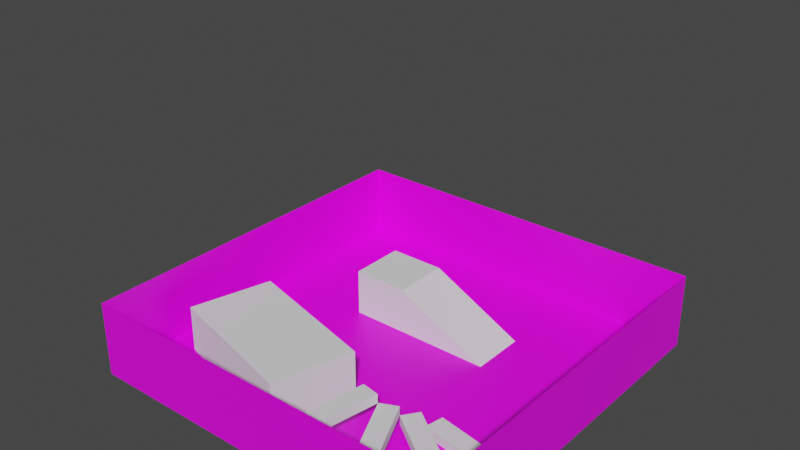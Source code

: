 # Source: nk_neo.blend  (saved by Blender 3.1.7; exported with 4.5.12 LTS)
import bpy
from mathutils import Matrix  # noqa: F401  (used for matrix-valued properties, if any)

bpy.ops.wm.read_factory_settings(use_empty=True)
scene = bpy.context.scene
scene.name = 'Scene'

# ---- collections
col_collection = bpy.data.collections.new('Collection'); scene.collection.children.link(col_collection)

# ---- images (referenced by path relative to the original .blend; pixels are not part of the script)
import os
ASSET_DIR = os.environ.get("B2B_ASSET_DIR", "")  # directory of the original .blend (textures are referenced by path, not embedded)
HERE = os.path.dirname(os.path.abspath(__file__))  # packed textures are extracted next to this script under _unpacked/

def load_image(name, relpath, width, height, colorspace="sRGB"):
    """Load a texture the original file referenced (path relative to the .blend, or extracted next to this script)."""
    p = next((c for c in (os.path.join(HERE, relpath), os.path.join(ASSET_DIR, relpath)) if relpath and os.path.exists(c)), "")
    if p:
        img = bpy.data.images.load(p, check_existing=True)
        img.name = name
    else:  # same state as the original file: an image datablock whose file is absent (Cycles renders it pink)
        img = bpy.data.images.new(name, width, height)
        img.source = "FILE"
        img.filepath = "//" + (relpath or name)
    img.colorspace_settings.name = colorspace
    return img
img_marble_png = load_image('marble.png', 'marble.png', 1024, 1024, 'sRGB')
img_marble_png_001 = load_image('marble.png.001', 'marble.png', 1024, 1024, 'sRGB')
img_marble_png_002 = load_image('marble.png.002', 'marble.png', 1024, 1024, 'sRGB')
img_marble_png_003 = load_image('marble.png.003', 'marble.png', 1024, 1024, 'sRGB')
img_marble_png_004 = load_image('marble.png.004', 'marble.png', 1024, 1024, 'sRGB')

# ---- materials (node trees are filled in below, after node groups)
mat_material = bpy.data.materials.new('Material')
mat_material.use_transparent_shadow = False
mat_material_002 = bpy.data.materials.new('Material.002')
mat_material_002.use_transparent_shadow = False
mat_material_003 = bpy.data.materials.new('Material.003')
mat_material_003.use_transparent_shadow = False
mat_material_004 = bpy.data.materials.new('Material.004')
mat_material_004.use_transparent_shadow = False
mat_material_005 = bpy.data.materials.new('Material.005')
mat_material_005.use_transparent_shadow = False

# ---- material node trees
mat_material.use_nodes = True; mat_material.node_tree.nodes.clear()
_N = mat_material.node_tree.nodes; _L = mat_material.node_tree.links
n0 = _N.new('ShaderNodeBsdfPrincipled'); n0.name = 'Principled BSDF'; n0.location = (10, 300)
n0.distribution = 'GGX'
n0.subsurface_method = 'RANDOM_WALK_SKIN'
n0.inputs[3].default_value = 1.45
n0.inputs[27].default_value = (0.0, 0.0, 0.0, 1.0)
n0.inputs[28].default_value = 1.0
n1 = _N.new('ShaderNodeOutputMaterial'); n1.name = 'Material Output'; n1.location = (300, 300)
n2 = _N.new('ShaderNodeTexImage'); n2.name = 'Image Texture'; n2.location = (-280, 280)
n2.image = img_marble_png
_L.new(n0.outputs[0], n1.inputs[0])
_L.new(n2.outputs[0], n0.inputs[0])
n1.is_active_output = True
mat_material_002.use_nodes = True; mat_material_002.node_tree.nodes.clear()
_N = mat_material_002.node_tree.nodes; _L = mat_material_002.node_tree.links
n0 = _N.new('ShaderNodeBsdfPrincipled'); n0.name = 'Principled BSDF'; n0.location = (10, 300)
n0.distribution = 'GGX'
n0.subsurface_method = 'RANDOM_WALK_SKIN'
n0.inputs[3].default_value = 1.45
n0.inputs[27].default_value = (0.0, 0.0, 0.0, 1.0)
n0.inputs[28].default_value = 1.0
n1 = _N.new('ShaderNodeOutputMaterial'); n1.name = 'Material Output'; n1.location = (300, 300)
n2 = _N.new('ShaderNodeTexImage'); n2.name = 'Image Texture'; n2.location = (-280, 280)
n2.image = img_marble_png_001
_L.new(n0.outputs[0], n1.inputs[0])
_L.new(n2.outputs[0], n0.inputs[0])
n1.is_active_output = True
mat_material_003.use_nodes = True; mat_material_003.node_tree.nodes.clear()
_N = mat_material_003.node_tree.nodes; _L = mat_material_003.node_tree.links
n0 = _N.new('ShaderNodeBsdfPrincipled'); n0.name = 'Principled BSDF'; n0.location = (10, 300)
n0.distribution = 'GGX'
n0.subsurface_method = 'RANDOM_WALK_SKIN'
n0.inputs[3].default_value = 1.45
n0.inputs[27].default_value = (0.0, 0.0, 0.0, 1.0)
n0.inputs[28].default_value = 1.0
n1 = _N.new('ShaderNodeOutputMaterial'); n1.name = 'Material Output'; n1.location = (300, 300)
n2 = _N.new('ShaderNodeTexImage'); n2.name = 'Image Texture'; n2.location = (-280, 280)
n2.image = img_marble_png_002
_L.new(n0.outputs[0], n1.inputs[0])
_L.new(n2.outputs[0], n0.inputs[0])
n1.is_active_output = True
mat_material_004.use_nodes = True; mat_material_004.node_tree.nodes.clear()
_N = mat_material_004.node_tree.nodes; _L = mat_material_004.node_tree.links
n0 = _N.new('ShaderNodeBsdfPrincipled'); n0.name = 'Principled BSDF'; n0.location = (10, 300)
n0.distribution = 'GGX'
n0.subsurface_method = 'RANDOM_WALK_SKIN'
n0.inputs[3].default_value = 1.45
n0.inputs[27].default_value = (0.0, 0.0, 0.0, 1.0)
n0.inputs[28].default_value = 1.0
n1 = _N.new('ShaderNodeOutputMaterial'); n1.name = 'Material Output'; n1.location = (300, 300)
n2 = _N.new('ShaderNodeTexImage'); n2.name = 'Image Texture'; n2.location = (-280, 280)
n2.image = img_marble_png_003
_L.new(n0.outputs[0], n1.inputs[0])
_L.new(n2.outputs[0], n0.inputs[0])
n1.is_active_output = True
mat_material_005.use_nodes = True; mat_material_005.node_tree.nodes.clear()
_N = mat_material_005.node_tree.nodes; _L = mat_material_005.node_tree.links
n0 = _N.new('ShaderNodeBsdfPrincipled'); n0.name = 'Principled BSDF'; n0.location = (10, 300)
n0.distribution = 'GGX'
n0.subsurface_method = 'RANDOM_WALK_SKIN'
n0.inputs[3].default_value = 1.45
n0.inputs[27].default_value = (0.0, 0.0, 0.0, 1.0)
n0.inputs[28].default_value = 1.0
n1 = _N.new('ShaderNodeOutputMaterial'); n1.name = 'Material Output'; n1.location = (300, 300)
n2 = _N.new('ShaderNodeTexImage'); n2.name = 'Image Texture'; n2.location = (-280, 280)
n2.image = img_marble_png_004
_L.new(n0.outputs[0], n1.inputs[0])
_L.new(n2.outputs[0], n0.inputs[0])
n1.is_active_output = True

# ---- world
world_world = bpy.data.worlds.new('World'); scene.world = world_world
world_world.use_nodes = True; world_world.node_tree.nodes.clear()
_N = world_world.node_tree.nodes; _L = world_world.node_tree.links
n0 = _N.new('ShaderNodeOutputWorld'); n0.name = 'World Output'; n0.location = (300, 300)
n1 = _N.new('ShaderNodeBackground'); n1.name = 'Background'; n1.location = (10, 300)
n1.inputs[0].default_value = (0.05088, 0.05088, 0.05088, 1.0)
_L.new(n1.outputs[0], n0.inputs[0])
n0.is_active_output = True
world_world.color = (0.05088, 0.05088, 0.05088)
world_world.use_sun_shadow = False
world_world.sun_shadow_jitter_overblur = 0.0

# ---- meshes
me_plane = bpy.data.meshes.new('Plane')
me_plane.from_pydata([(-1.0, -1.0, 0.0), (1.0, -1.0, 0.0), (-1.0, 1.0, 0.0), (1.0, 1.0, 0.0)], [], [(0, 1, 3, 2)])
_uv = me_plane.uv_layers.new(name='UVMap')
_uv.uv.foreach_set('vector', [-6.19, -6.19, 7.19, -6.19, 7.19, 7.19, -6.19, 7.19])
me_plane.materials.append(mat_material)
me_plane.use_remesh_fix_poles = True
me_plane.use_remesh_preserve_attributes = False
me_plane.update()
me_cube = bpy.data.meshes.new('Cube')
me_cube.from_pydata([(0.0, 0.0, 0.0), (0.0, 0.0, 1.0), (0.0, 7.0, 0.0), (0.0, 7.0, 1.0), (2.0, 0.0, 0.0), (2.0, 0.0, 1.0), (2.0, 7.0, 0.0), (2.0, 7.0, 1.0)], [], [(0, 1, 3, 2), (2, 3, 7, 6), (6, 7, 5, 4), (4, 5, 1, 0), (2, 6, 4, 0), (7, 3, 1, 5)])
_uv = me_cube.uv_layers.new(name='UVMap')
_uv.uv.foreach_set('vector', [0.375, 0.0, 0.625, 0.0, 0.625, 0.25, 0.375, 0.25, 0.375, 0.25, 0.625, 0.25, 0.625, 0.5, 0.375, 0.5, 0.375, 0.5, 0.625, 0.5, 0.625, 0.75, 0.375, 0.75, 0.375, 0.75, 0.625, 0.75, 0.625, 1.0, 0.375, 1.0, 0.125, 0.5, 0.375, 0.5, 0.375, 0.75, 0.125, 0.75, 0.625, 0.5, 0.875, 0.5, 0.875, 0.75, 0.625, 0.75])
me_cube.use_remesh_fix_poles = True
me_cube.use_remesh_preserve_attributes = False
me_cube.update()
me_plane_001 = bpy.data.meshes.new('Plane.001')
me_plane_001.from_pydata([(-1.0, -1.0, 0.0), (1.0, -1.0, 0.0), (-1.0, 1.0, 0.0), (1.0, 1.0, 0.0)], [], [(0, 1, 3, 2)])
_uv = me_plane_001.uv_layers.new(name='UVMap')
_uv.uv.foreach_set('vector', [-6.19, -6.19, 7.19, -6.19, 7.19, 7.19, -6.19, 7.19])
me_plane_001.materials.append(mat_material_002)
me_plane_001.use_remesh_fix_poles = True
me_plane_001.use_remesh_preserve_attributes = False
me_plane_001.update()
me_plane_002 = bpy.data.meshes.new('Plane.002')
me_plane_002.from_pydata([(-1.0, -1.0, 0.0), (1.0, -1.0, 0.0), (-1.0, 1.0, 0.0), (1.0, 1.0, 0.0)], [], [(0, 1, 3, 2)])
_uv = me_plane_002.uv_layers.new(name='UVMap')
_uv.uv.foreach_set('vector', [-6.19, -6.19, 7.19, -6.19, 7.19, 7.19, -6.19, 7.19])
me_plane_002.materials.append(mat_material_003)
me_plane_002.use_remesh_fix_poles = True
me_plane_002.use_remesh_preserve_attributes = False
me_plane_002.update()
me_plane_003 = bpy.data.meshes.new('Plane.003')
me_plane_003.from_pydata([(-1.0, -1.0, 0.0), (1.0, -1.0, 0.0), (-1.0, 1.0, 0.0), (1.0, 1.0, 0.0)], [], [(0, 1, 3, 2)])
_uv = me_plane_003.uv_layers.new(name='UVMap')
_uv.uv.foreach_set('vector', [-6.19, -6.19, 7.19, -6.19, 7.19, 7.19, -6.19, 7.19])
me_plane_003.materials.append(mat_material_004)
me_plane_003.use_remesh_fix_poles = True
me_plane_003.use_remesh_preserve_attributes = False
me_plane_003.update()
me_plane_004 = bpy.data.meshes.new('Plane.004')
me_plane_004.from_pydata([(-1.0, -1.0, 0.0), (1.0, -1.0, 0.0), (-1.0, 1.0, 0.0), (1.0, 1.0, 0.0)], [], [(0, 1, 3, 2)])
_uv = me_plane_004.uv_layers.new(name='UVMap')
_uv.uv.foreach_set('vector', [-6.19, -6.19, 7.19, -6.19, 7.19, 7.19, -6.19, 7.19])
me_plane_004.materials.append(mat_material_005)
me_plane_004.use_remesh_fix_poles = True
me_plane_004.use_remesh_preserve_attributes = False
me_plane_004.update()
me_cube_003 = bpy.data.meshes.new('Cube.003')
me_cube_003.from_pydata([(0.0, 0.0, 0.0), (0.0, 0.0, 5.0), (0.0, 9.0, 0.0), (0.0, 9.0, 5.0), (16.0, 0.0, 0.0), (16.0, 0.0, 5.0), (16.0, 9.0, 0.0), (16.0, 9.0, 5.0)], [], [(0, 1, 3, 2), (2, 3, 7, 6), (6, 7, 5, 4), (4, 5, 1, 0), (2, 6, 4, 0), (7, 3, 1, 5)])
_uv = me_cube_003.uv_layers.new(name='UVMap')
_uv.uv.foreach_set('vector', [0.375, 0.0, 0.625, 0.0, 0.625, 0.25, 0.375, 0.25, 0.375, 0.25, 0.625, 0.25, 0.625, 0.5, 0.375, 0.5, 0.375, 0.5, 0.625, 0.5, 0.625, 0.75, 0.375, 0.75, 0.375, 0.75, 0.625, 0.75, 0.625, 1.0, 0.375, 1.0, 0.125, 0.5, 0.375, 0.5, 0.375, 0.75, 0.125, 0.75, 0.625, 0.5, 0.875, 0.5, 0.875, 0.75, 0.625, 0.75])
me_cube_003.use_remesh_fix_poles = True
me_cube_003.use_remesh_preserve_attributes = False
me_cube_003.update()
me_cube_004 = bpy.data.meshes.new('Cube.004')
me_cube_004.from_pydata([(0.0, 0.0, 0.0), (0.0, 0.0, 5.0), (0.0, 6.0, 0.0), (0.0, 6.0, 5.0), (6.0, 0.0, 0.0), (6.0, 0.0, 5.0), (6.0, 6.0, 0.0), (6.0, 6.0, 5.0)], [], [(0, 1, 3, 2), (2, 3, 7, 6), (6, 7, 5, 4), (4, 5, 1, 0), (2, 6, 4, 0), (7, 3, 1, 5)])
_uv = me_cube_004.uv_layers.new(name='UVMap')
_uv.uv.foreach_set('vector', [0.375, 0.0, 0.625, 0.0, 0.625, 0.25, 0.375, 0.25, 0.375, 0.25, 0.625, 0.25, 0.625, 0.5, 0.375, 0.5, 0.375, 0.5, 0.625, 0.5, 0.625, 0.75, 0.375, 0.75, 0.375, 0.75, 0.625, 0.75, 0.625, 1.0, 0.375, 1.0, 0.125, 0.5, 0.375, 0.5, 0.375, 0.75, 0.125, 0.75, 0.625, 0.5, 0.875, 0.5, 0.875, 0.75, 0.625, 0.75])
me_cube_004.use_remesh_fix_poles = True
me_cube_004.use_remesh_preserve_attributes = False
me_cube_004.update()
me_cube_005 = bpy.data.meshes.new('Cube.005')
me_cube_005.from_pydata([(0.0, 0.0, 0.0), (0.0, 0.0, 5.0), (0.0, 6.0, 0.0), (0.0, 6.0, 5.0), (10.0, 0.0, 0.0), (10.0, 6.0, 0.0)], [], [(0, 1, 3, 2), (1, 0, 4), (2, 3, 5), (3, 1, 4, 5), (2, 5, 4, 0)])
_uv = me_cube_005.uv_layers.new(name='UVMap')
_uv.uv.foreach_set('vector', [0.375, 0.0, 0.625, 0.0, 0.625, 0.25, 0.375, 0.25, 0.625, 0.0, 0.125, 0.75, 0.375, 0.75, 0.125, 0.5, 0.625, 0.25, 0.375, 0.5, 0.625, 0.25, 0.625, 0.0, 0.375, 0.75, 0.375, 0.5, 0.125, 0.5, 0.375, 0.5, 0.375, 0.75, 0.125, 0.75])
me_cube_005.use_remesh_fix_poles = True
me_cube_005.use_remesh_preserve_attributes = False
me_cube_005.update()
me_cube_006 = bpy.data.meshes.new('Cube.006')
me_cube_006.from_pydata([(0.0, 0.0, 0.0), (0.0, 0.0, 1.0), (0.0, 7.0, 0.0), (0.0, 7.0, 1.0), (2.0, 0.0, 0.0), (2.0, 0.0, 1.0), (2.0, 7.0, 0.0), (2.0, 7.0, 1.0)], [], [(0, 1, 3, 2), (2, 3, 7, 6), (6, 7, 5, 4), (4, 5, 1, 0), (2, 6, 4, 0), (7, 3, 1, 5)])
_uv = me_cube_006.uv_layers.new(name='UVMap')
_uv.uv.foreach_set('vector', [0.375, 0.0, 0.625, 0.0, 0.625, 0.25, 0.375, 0.25, 0.375, 0.25, 0.625, 0.25, 0.625, 0.5, 0.375, 0.5, 0.375, 0.5, 0.625, 0.5, 0.625, 0.75, 0.375, 0.75, 0.375, 0.75, 0.625, 0.75, 0.625, 1.0, 0.375, 1.0, 0.125, 0.5, 0.375, 0.5, 0.375, 0.75, 0.125, 0.75, 0.625, 0.5, 0.875, 0.5, 0.875, 0.75, 0.625, 0.75])
me_cube_006.use_remesh_fix_poles = True
me_cube_006.use_remesh_preserve_attributes = False
me_cube_006.update()
me_cube_007 = bpy.data.meshes.new('Cube.007')
me_cube_007.from_pydata([(0.0, 0.0, 0.0), (0.0, 0.0, 1.0), (0.0, 7.0, 0.0), (0.0, 7.0, 1.0), (2.0, 0.0, 0.0), (2.0, 0.0, 1.0), (2.0, 7.0, 0.0), (2.0, 7.0, 1.0)], [], [(0, 1, 3, 2), (2, 3, 7, 6), (6, 7, 5, 4), (4, 5, 1, 0), (2, 6, 4, 0), (7, 3, 1, 5)])
_uv = me_cube_007.uv_layers.new(name='UVMap')
_uv.uv.foreach_set('vector', [0.375, 0.0, 0.625, 0.0, 0.625, 0.25, 0.375, 0.25, 0.375, 0.25, 0.625, 0.25, 0.625, 0.5, 0.375, 0.5, 0.375, 0.5, 0.625, 0.5, 0.625, 0.75, 0.375, 0.75, 0.375, 0.75, 0.625, 0.75, 0.625, 1.0, 0.375, 1.0, 0.125, 0.5, 0.375, 0.5, 0.375, 0.75, 0.125, 0.75, 0.625, 0.5, 0.875, 0.5, 0.875, 0.75, 0.625, 0.75])
me_cube_007.use_remesh_fix_poles = True
me_cube_007.use_remesh_preserve_attributes = False
me_cube_007.update()
me_cube_009 = bpy.data.meshes.new('Cube.009')
me_cube_009.from_pydata([(0.0, 0.0, 0.0), (0.0, 0.0, 1.0), (0.0, 7.0, 0.0), (0.0, 7.0, 1.0), (2.0, 0.0, 0.0), (2.0, 0.0, 1.0), (2.0, 7.0, 0.0), (2.0, 7.0, 1.0)], [], [(0, 1, 3, 2), (2, 3, 7, 6), (6, 7, 5, 4), (4, 5, 1, 0), (2, 6, 4, 0), (7, 3, 1, 5)])
_uv = me_cube_009.uv_layers.new(name='UVMap')
_uv.uv.foreach_set('vector', [0.375, 0.0, 0.625, 0.0, 0.625, 0.25, 0.375, 0.25, 0.375, 0.25, 0.625, 0.25, 0.625, 0.5, 0.375, 0.5, 0.375, 0.5, 0.625, 0.5, 0.625, 0.75, 0.375, 0.75, 0.375, 0.75, 0.625, 0.75, 0.625, 1.0, 0.375, 1.0, 0.125, 0.5, 0.375, 0.5, 0.375, 0.75, 0.125, 0.75, 0.625, 0.5, 0.875, 0.5, 0.875, 0.75, 0.625, 0.75])
me_cube_009.use_remesh_fix_poles = True
me_cube_009.use_remesh_preserve_attributes = False
me_cube_009.update()
me_100_0_1_0_0_1_0_5 = bpy.data.meshes.new('100.0_1.0_0.1_0.5_')
me_100_0_1_0_0_1_0_5.from_pydata([(0.0, 0.0, 0.0)], [], [])
_uv = me_100_0_1_0_0_1_0_5.uv_layers.new(name='UVMap')
_uv.uv.foreach_set('vector', [])
me_100_0_1_0_0_1_0_5.use_remesh_fix_poles = True
me_100_0_1_0_0_1_0_5.use_remesh_preserve_attributes = False
me_100_0_1_0_0_1_0_5.update()
me_10_0_0_2_0_5_1_0__001 = bpy.data.meshes.new('10.0_0.2_0.5_1.0_.001')
me_10_0_0_2_0_5_1_0__001.from_pydata([(0.0, 0.0, 0.0)], [], [])
_uv = me_10_0_0_2_0_5_1_0__001.uv_layers.new(name='UVMap')
_uv.uv.foreach_set('vector', [])
me_10_0_0_2_0_5_1_0__001.use_remesh_fix_poles = True
me_10_0_0_2_0_5_1_0__001.use_remesh_preserve_attributes = False
me_10_0_0_2_0_5_1_0__001.update()
me_10_0_1_0_0_1_0_5__002 = bpy.data.meshes.new('10.0_1.0_0.1_0.5_.002')
me_10_0_1_0_0_1_0_5__002.from_pydata([(0.0, 0.0, 0.0)], [], [])
_uv = me_10_0_1_0_0_1_0_5__002.uv_layers.new(name='UVMap')
_uv.uv.foreach_set('vector', [])
me_10_0_1_0_0_1_0_5__002.use_remesh_fix_poles = True
me_10_0_1_0_0_1_0_5__002.use_remesh_preserve_attributes = False
me_10_0_1_0_0_1_0_5__002.update()
me_10_0_0_2_0_5_1_0__003 = bpy.data.meshes.new('10.0_0.2_0.5_1.0_.003')
me_10_0_0_2_0_5_1_0__003.from_pydata([(0.0, 0.0, 0.0)], [], [])
_uv = me_10_0_0_2_0_5_1_0__003.uv_layers.new(name='UVMap')
_uv.uv.foreach_set('vector', [])
me_10_0_0_2_0_5_1_0__003.use_remesh_fix_poles = True
me_10_0_0_2_0_5_1_0__003.use_remesh_preserve_attributes = False
me_10_0_0_2_0_5_1_0__003.update()
me_10_0_1_0_0_1_0_5__003 = bpy.data.meshes.new('10.0_1.0_0.1_0.5_.003')
me_10_0_1_0_0_1_0_5__003.from_pydata([(0.0, 0.0, 0.0)], [], [])
_uv = me_10_0_1_0_0_1_0_5__003.uv_layers.new(name='UVMap')
_uv.uv.foreach_set('vector', [])
me_10_0_1_0_0_1_0_5__003.use_remesh_fix_poles = True
me_10_0_1_0_0_1_0_5__003.use_remesh_preserve_attributes = False
me_10_0_1_0_0_1_0_5__003.update()
me_30_0_0_2_0_5_1_0__004 = bpy.data.meshes.new('30.0_0.2_0.5_1.0_.004')
me_30_0_0_2_0_5_1_0__004.from_pydata([(0.0, 0.0, 0.0)], [], [])
_uv = me_30_0_0_2_0_5_1_0__004.uv_layers.new(name='UVMap')
_uv.uv.foreach_set('vector', [])
me_30_0_0_2_0_5_1_0__004.use_remesh_fix_poles = True
me_30_0_0_2_0_5_1_0__004.use_remesh_preserve_attributes = False
me_30_0_0_2_0_5_1_0__004.update()

# ---- objects
ob_plane = bpy.data.objects.new('Plane', me_plane)
ob_cube = bpy.data.objects.new('Cube', me_cube)
ob_plane_001 = bpy.data.objects.new('Plane.001', me_plane_001)
ob_plane_002 = bpy.data.objects.new('Plane.002', me_plane_002)
ob_plane_003 = bpy.data.objects.new('Plane.003', me_plane_003)
ob_plane_004 = bpy.data.objects.new('Plane.004', me_plane_004)
ob_cube_001 = bpy.data.objects.new('Cube.001', me_cube_003)
ob_cube_002 = bpy.data.objects.new('Cube.002', me_cube_004)
ob_cube_003 = bpy.data.objects.new('Cube.003', me_cube_005)
ob_cube_004 = bpy.data.objects.new('Cube.004', me_cube_006)
ob_cube_005 = bpy.data.objects.new('Cube.005', me_cube_007)
ob_cube_006 = bpy.data.objects.new('Cube.006', me_cube_009)
ob_light = bpy.data.objects.new('light', me_100_0_1_0_0_1_0_5)
ob_light_001 = bpy.data.objects.new('light.001', me_10_0_0_2_0_5_1_0__001)
ob_light_002 = bpy.data.objects.new('light.002', me_10_0_1_0_0_1_0_5__002)
ob_light_003 = bpy.data.objects.new('light.003', me_10_0_0_2_0_5_1_0__003)
ob_light_004 = bpy.data.objects.new('light.004', me_10_0_1_0_0_1_0_5__003)
ob_light_005 = bpy.data.objects.new('light.005', me_30_0_0_2_0_5_1_0__004)

# ---- transforms, parenting, visibility, modifiers, constraints
ob_plane.location = (0.0, 0.0, 0.0)
ob_plane.scale = (20.0, 20.0, 20.0)
ob_cube.location = (9.927, -5.907, 0.0)
ob_cube.rotation_euler = (0.0, -0.0, 4.538)
ob_plane_001.location = (20.0, 0.0, 4.0)
ob_plane_001.rotation_euler = (-1.344e-07, -1.571, 0.0)
ob_plane_001.scale = (4.0, 20.0, 20.0)
ob_plane_002.location = (0.0, -20.0, 4.0)
ob_plane_002.rotation_euler = (-1.571, -1.571, 0.0)
ob_plane_002.scale = (4.0, 20.0, 20.0)
ob_plane_003.location = (-20.0, 0.0, 4.0)
ob_plane_003.rotation_euler = (-3.142, -1.571, 0.0)
ob_plane_003.scale = (4.0, 20.0, 20.0)
ob_plane_004.location = (0.0, 20.0, 4.0)
ob_plane_004.rotation_euler = (-4.712, -1.571, 0.0)
ob_plane_004.scale = (4.0, 20.0, 20.0)
ob_cube_001.location = (-17.0, -12.0, 0.0)
ob_cube_001.rotation_euler = (0.0, -0.0, -0.2618)
ob_cube_002.location = (-9.0, 4.0, 0.0)
ob_cube_003.location = (-3.0, 4.0, 0.0)
ob_cube_004.location = (8.78, -7.545, 1.0)
ob_cube_004.rotation_euler = (0.0, -0.0, 4.102)
ob_cube_005.location = (7.633, -9.184, 2.0)
ob_cube_005.rotation_euler = (0.0, -0.0, 3.578)
ob_cube_006.location = (5.826, -10.1, 3.0)
ob_cube_006.rotation_euler = (0.0, -0.0, 2.967)
ob_light.location = (0.0, 0.0, 30.0)
ob_light_001.location = (0.0, 0.0, 1.0)
ob_light_002.location = (13.0, 18.0, 6.0)
ob_light_003.location = (7.0, -14.0, 1.0)
ob_light_004.location = (1.0, 10.0, 7.0)
ob_light_005.location = (-18.0, -18.0, 13.0)

# ---- collection membership
col_collection.objects.link(ob_plane)
col_collection.objects.link(ob_cube)
col_collection.objects.link(ob_plane_001)
col_collection.objects.link(ob_plane_002)
col_collection.objects.link(ob_plane_003)
col_collection.objects.link(ob_plane_004)
col_collection.objects.link(ob_cube_001)
col_collection.objects.link(ob_cube_002)
col_collection.objects.link(ob_cube_003)
col_collection.objects.link(ob_cube_004)
col_collection.objects.link(ob_cube_005)
col_collection.objects.link(ob_cube_006)
col_collection.objects.link(ob_light)
col_collection.objects.link(ob_light_001)
col_collection.objects.link(ob_light_002)
col_collection.objects.link(ob_light_003)
col_collection.objects.link(ob_light_004)
col_collection.objects.link(ob_light_005)

# ---- scene / render settings (as saved in the file)
scene.frame_start = 1; scene.frame_end = 250; scene.frame_set(1)
scene.render.engine = 'BLENDER_EEVEE_NEXT'
scene.cycles.sampling_pattern = 'TABULATED_SOBOL'
scene.cycles.use_light_tree = False
scene.view_settings.view_transform = 'Filmic'
bpy.context.view_layer.update()

# ---- added for rendering (the .blend has no active camera and no usable light): camera, sun
cam_auto = bpy.data.cameras.new('AutoCamera')
cam_auto.lens = 50.0
cam_auto.sensor_width = 36.0
cam_auto.clip_end = 1039.72
ob_auto_camera = bpy.data.objects.new('AutoCamera', cam_auto)
scene.collection.objects.link(ob_auto_camera)
ob_auto_camera.location = (59.2433, -71.092, 62.3946)
ob_auto_camera.rotation_euler = (1.09748, -7.21219e-08, 0.694738)
scene.camera = ob_auto_camera
light_auto_sun = bpy.data.lights.new('AutoSun', 'SUN')
light_auto_sun.energy = 3.0
light_auto_sun.angle = 0.0523599
ob_auto_sun = bpy.data.objects.new('AutoSun', light_auto_sun)
scene.collection.objects.link(ob_auto_sun)
ob_auto_sun.rotation_euler = (0.872665, 0.174533, 0.523599)
bpy.context.view_layer.update()
